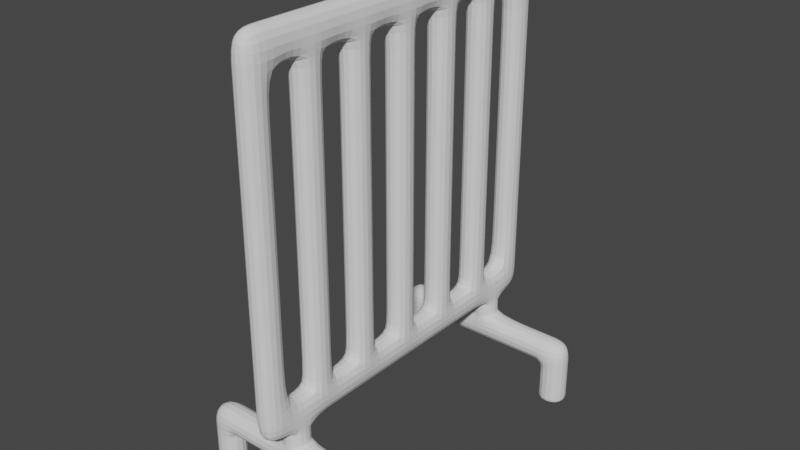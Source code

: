 # Source: Fence.blend  (saved by Blender 2.93.20; exported with 4.5.12 LTS)
import bpy
from mathutils import Matrix  # noqa: F401  (used for matrix-valued properties, if any)

bpy.ops.wm.read_factory_settings(use_empty=True)
scene = bpy.context.scene
scene.name = 'Scene'

# ---- collections
col_collection = bpy.data.collections.new('Collection'); scene.collection.children.link(col_collection)

# ---- world
world_world = bpy.data.worlds.new('World'); scene.world = world_world
world_world.use_nodes = True; world_world.node_tree.nodes.clear()
_N = world_world.node_tree.nodes; _L = world_world.node_tree.links
n0 = _N.new('ShaderNodeOutputWorld'); n0.name = 'World Output'; n0.location = (300, 300)
n1 = _N.new('ShaderNodeBackground'); n1.name = 'Background'; n1.location = (10, 300)
n1.inputs[0].default_value = (0.05088, 0.05088, 0.05088, 1.0)
_L.new(n1.outputs[0], n0.inputs[0])
n0.is_active_output = True
world_world.color = (0.05088, 0.05088, 0.05088)
world_world.use_sun_shadow = False
world_world.sun_shadow_jitter_overblur = 0.0

# ---- meshes
me_cube_001 = bpy.data.meshes.new('Cube.001')
me_cube_001.from_pydata([(-0.01909, -0.2812, 0.1259), (-0.01909, -0.2812, 0.6884), (-0.01909, 0.2812, 0.1259), (-0.01909, 0.2812, 0.6884), (0.01909, -0.2812, 0.1259), (0.01909, -0.2812, 0.6884), (0.01909, 0.2812, 0.1259), (0.01909, 0.2812, 0.6884), (-0.01909, 0.238, 0.1259), (-0.01909, 0.1947, 0.1259), (-0.01909, 0.1514, 0.1259), (-0.01909, 0.1082, 0.1259), (-0.01909, 0.0649, 0.1259), (-0.01909, 0.02163, 0.1259), (-0.01909, -0.02163, 0.1259), (-0.01909, -0.0649, 0.1259), (-0.01909, -0.1082, 0.1259), (-0.01909, -0.1514, 0.1259), (-0.01909, -0.1947, 0.1259), (-0.01909, -0.238, 0.1259), (-0.01909, -0.238, 0.6884), (-0.01909, -0.1947, 0.6884), (-0.01909, -0.1514, 0.6884), (-0.01909, -0.1082, 0.6884), (-0.01909, -0.0649, 0.6884), (-0.01909, -0.02163, 0.6884), (-0.01909, 0.02163, 0.6884), (-0.01909, 0.0649, 0.6884), (-0.01909, 0.1082, 0.6884), (-0.01909, 0.1514, 0.6884), (-0.01909, 0.1947, 0.6884), (-0.01909, 0.238, 0.6884), (0.01909, -0.238, 0.1259), (0.01909, -0.1947, 0.1259), (0.01909, -0.1514, 0.1259), (0.01909, -0.1082, 0.1259), (0.01909, -0.0649, 0.1259), (0.01909, -0.02163, 0.1259), (0.01909, 0.02163, 0.1259), (0.01909, 0.0649, 0.1259), (0.01909, 0.1082, 0.1259), (0.01909, 0.1514, 0.1259), (0.01909, 0.1947, 0.1259), (0.01909, 0.238, 0.1259), (0.01909, 0.238, 0.6884), (0.01909, 0.1947, 0.6884), (0.01909, 0.1514, 0.6884), (0.01909, 0.1082, 0.6884), (0.01909, 0.0649, 0.6884), (0.01909, 0.02163, 0.6884), (0.01909, -0.02163, 0.6884), (0.01909, -0.0649, 0.6884), (0.01909, -0.1082, 0.6884), (0.01909, -0.1514, 0.6884), (0.01909, -0.1947, 0.6884), (0.01909, -0.238, 0.6884), (-0.01909, -0.2812, 0.6321), (-0.01909, 0.2812, 0.6321), (0.01909, 0.2812, 0.6321), (0.01909, -0.2812, 0.6321), (0.01909, 0.238, 0.6321), (0.01909, 0.1947, 0.6321), (0.01909, 0.1514, 0.6321), (0.01909, 0.1082, 0.6321), (0.01909, 0.0649, 0.6321), (0.01909, 0.02163, 0.6321), (0.01909, -0.02163, 0.6321), (0.01909, -0.0649, 0.6321), (0.01909, -0.1082, 0.6321), (0.01909, -0.1514, 0.6321), (0.01909, -0.1947, 0.6321), (0.01909, -0.238, 0.6321), (-0.01909, -0.238, 0.6321), (-0.01909, -0.1947, 0.6321), (-0.01909, -0.1514, 0.6321), (-0.01909, -0.1082, 0.6321), (-0.01909, -0.0649, 0.6321), (-0.01909, -0.02163, 0.6321), (-0.01909, 0.02163, 0.6321), (-0.01909, 0.0649, 0.6321), (-0.01909, 0.1082, 0.6321), (-0.01909, 0.1514, 0.6321), (-0.01909, 0.1947, 0.6321), (-0.01909, 0.238, 0.6321), (-0.01909, 0.2812, 0.1765), (0.01909, 0.2812, 0.1765), (0.01909, -0.2812, 0.1765), (0.01909, 0.238, 0.1765), (0.01909, 0.1947, 0.1765), (0.01909, 0.1514, 0.1765), (0.01909, 0.1082, 0.1765), (0.01909, 0.0649, 0.1765), (0.01909, 0.02163, 0.1765), (0.01909, -0.02163, 0.1765), (0.01909, -0.0649, 0.1765), (0.01909, -0.1082, 0.1765), (0.01909, -0.1514, 0.1765), (0.01909, -0.1947, 0.1765), (0.01909, -0.238, 0.1765), (-0.01909, -0.238, 0.1765), (-0.01909, -0.1947, 0.1765), (-0.01909, -0.1514, 0.1765), (-0.01909, -0.1082, 0.1765), (-0.01909, -0.0649, 0.1765), (-0.01909, -0.02163, 0.1765), (-0.01909, 0.02163, 0.1765), (-0.01909, 0.0649, 0.1765), (-0.01909, 0.1082, 0.1765), (-0.01909, 0.1514, 0.1765), (-0.01909, 0.1947, 0.1765), (-0.01909, 0.238, 0.1765), (-0.01909, -0.2812, 0.1765), (-0.01909, 0.238, 0.1006), (-0.01909, 0.1947, 0.1006), (-0.01909, -0.1947, 0.1006), (-0.01909, -0.238, 0.1006), (0.01909, -0.238, 0.1006), (0.01909, -0.1947, 0.1006), (0.01909, 0.1947, 0.1006), (0.01909, 0.238, 0.1006), (-0.01909, 0.238, 0.05738), (-0.01909, 0.1947, 0.05738), (-0.01909, -0.1947, 0.05738), (-0.01909, -0.238, 0.05738), (0.01909, -0.238, 0.05738), (0.01909, -0.1947, 0.05738), (0.01909, 0.1947, 0.05738), (0.01909, 0.238, 0.05738), (-0.1114, 0.238, 0.1006), (-0.1114, 0.1947, 0.1006), (-0.1114, -0.1947, 0.1006), (-0.1114, -0.238, 0.1006), (0.1114, -0.238, 0.1006), (0.1114, -0.1947, 0.1006), (0.1114, 0.1947, 0.1006), (0.1114, 0.238, 0.1006), (-0.1114, 0.238, 0.05738), (-0.1114, 0.1947, 0.05738), (-0.1114, -0.1947, 0.05738), (-0.1114, -0.238, 0.05738), (0.1114, -0.238, 0.05738), (0.1114, -0.1947, 0.05738), (0.1114, 0.1947, 0.05738), (0.1114, 0.238, 0.05738), (-0.1565, 0.238, 0.1006), (-0.1565, 0.1947, 0.1006), (-0.1565, -0.1947, 0.1006), (-0.1565, -0.238, 0.1006), (0.1565, -0.238, 0.1006), (0.1565, -0.1947, 0.1006), (0.1565, 0.1947, 0.1006), (0.1565, 0.238, 0.1006), (-0.1565, 0.238, 0.05738), (-0.1565, 0.1947, 0.05738), (-0.1565, -0.1947, 0.05738), (-0.1565, -0.238, 0.05738), (0.1565, -0.238, 0.05738), (0.1565, -0.1947, 0.05738), (0.1565, 0.1947, 0.05738), (0.1565, 0.238, 0.05738), (-0.1114, 0.238, -0.004853), (-0.1114, 0.1947, -0.004853), (-0.1114, -0.1947, -0.004853), (-0.1114, -0.238, -0.004853), (0.1114, -0.238, -0.004853), (0.1114, -0.1947, -0.004853), (0.1114, 0.1947, -0.004853), (0.1114, 0.238, -0.004853), (-0.1565, 0.238, -0.004853), (-0.1565, 0.1947, -0.004853), (-0.1565, -0.1947, -0.004853), (-0.1565, -0.238, -0.004853), (0.1565, -0.238, -0.004853), (0.1565, -0.1947, -0.004853), (0.1565, 0.1947, -0.004853), (0.1565, 0.238, -0.004853), (0.01909, -0.1514, 0.6284), (0.01909, -0.1947, 0.6284), (-0.01909, -0.1947, 0.6284), (-0.01909, -0.1514, 0.6284), (0.01909, -0.0649, 0.6289), (0.01909, -0.1082, 0.6289), (-0.01909, -0.1082, 0.6289), (-0.01909, -0.0649, 0.6289), (0.01909, 0.02163, 0.6281), (0.01909, -0.02163, 0.6281), (-0.01909, -0.02163, 0.6281), (-0.01909, 0.02163, 0.6281), (0.01909, 0.1082, 0.6289), (0.01909, 0.0649, 0.6289), (-0.01909, 0.0649, 0.6289), (-0.01909, 0.1082, 0.6289), (0.01909, 0.1947, 0.6292), (0.01909, 0.1514, 0.6292), (-0.01909, 0.1514, 0.6292), (-0.01909, 0.1947, 0.6292), (0.01909, 0.1947, 0.1798), (0.01909, 0.1514, 0.1798), (-0.01909, 0.1514, 0.1798), (-0.01909, 0.1947, 0.1798), (0.01909, 0.1082, 0.1783), (0.01909, 0.0649, 0.1783), (-0.01909, 0.0649, 0.1783), (-0.01909, 0.1082, 0.1783), (0.01909, 0.02163, 0.1801), (0.01909, -0.02163, 0.1801), (-0.01909, -0.02163, 0.1801), (-0.01909, 0.02163, 0.1801), (0.01909, -0.0649, 0.1801), (0.01909, -0.1082, 0.1801), (-0.01909, -0.1082, 0.1801), (-0.01909, -0.0649, 0.1801), (0.01909, -0.1514, 0.1791), (0.01909, -0.1947, 0.1791), (-0.01909, -0.1947, 0.1791), (-0.01909, -0.1514, 0.1791), (0.01909, -0.1947, 0.1238), (-0.01909, -0.1947, 0.1238), (-0.01909, -0.238, 0.1238), (0.01909, -0.238, 0.1238), (-0.01909, 0.1947, 0.1238), (0.01909, 0.1947, 0.1238), (0.01909, 0.238, 0.1238), (-0.01909, 0.238, 0.1238), (-0.01909, 0.1947, 0.1021), (0.01909, 0.1947, 0.1021), (0.01909, 0.238, 0.1021), (-0.01909, 0.238, 0.1021), (0.01909, -0.1947, 0.1023), (-0.01909, -0.1947, 0.1023), (-0.01909, -0.238, 0.1023), (0.01909, -0.238, 0.1023), (0.1565, -0.1947, 0.05297), (0.1114, -0.1947, 0.05297), (0.1114, -0.238, 0.05297), (0.1565, -0.238, 0.05297), (0.1064, -0.1947, 0.1006), (0.1064, -0.1947, 0.05738), (0.1064, -0.238, 0.1006), (0.1064, -0.238, 0.05738), (0.1114, 0.1947, 0.05347), (0.1565, 0.1947, 0.05347), (0.1114, 0.238, 0.05347), (0.1565, 0.238, 0.05347), (0.1053, 0.238, 0.1006), (0.1053, 0.238, 0.05738), (0.1053, 0.1947, 0.1006), (0.1053, 0.1947, 0.05738), (-0.1082, 0.238, 0.1006), (-0.1082, 0.1947, 0.1006), (-0.1082, 0.1947, 0.05738), (-0.1082, 0.238, 0.05738), (-0.1114, 0.1947, 0.05311), (-0.1114, 0.238, 0.05311), (-0.1565, 0.238, 0.05311), (-0.1565, 0.1947, 0.05311), (-0.1114, -0.1947, 0.05314), (-0.1565, -0.1947, 0.05314), (-0.1114, -0.238, 0.05314), (-0.1565, -0.238, 0.05314), (-0.1083, -0.1947, 0.05738), (-0.1083, -0.1947, 0.1006), (-0.1083, -0.238, 0.1006), (-0.1083, -0.238, 0.05738), (-0.01909, -0.2812, 0.2318), (0.01909, -0.2812, 0.2318), (0.01909, -0.238, 0.2318), (-0.01909, -0.238, 0.2318), (-0.01909, -0.2812, 0.5886), (0.01909, -0.2812, 0.5886), (0.01909, -0.238, 0.5886), (-0.01909, -0.238, 0.5886), (-0.01909, 0.2812, 0.57), (0.01909, 0.2812, 0.57), (0.01909, 0.238, 0.57), (-0.01909, 0.238, 0.57), (-0.01909, 0.2812, 0.2279), (0.01909, 0.2812, 0.2279), (0.01909, 0.238, 0.2279), (-0.01909, 0.238, 0.2279), (-0.1114, -0.1947, 0.003846), (-0.1114, -0.238, 0.003846), (-0.1565, -0.1947, 0.003846), (-0.1565, -0.238, 0.003846), (0.1565, -0.1947, 0.0009289), (0.1114, -0.1947, 0.0009289), (0.1114, -0.238, 0.0009289), (0.1565, -0.238, 0.0009289), (0.1114, 0.1947, -0.001937), (0.1114, 0.238, -0.001937), (0.1565, 0.238, -0.001937), (0.1565, 0.1947, -0.001937), (-0.1114, 0.1947, 0.0009428), (-0.1565, 0.238, 0.0009428), (-0.1114, 0.238, 0.0009428), (-0.1565, 0.1947, 0.0009428)], [], [(83, 31, 3, 57), (57, 3, 7, 58), (71, 55, 5, 59), (59, 5, 1, 56), (19, 32, 4, 0), (55, 20, 1, 5), (7, 3, 31, 44), (44, 31, 30, 45), (45, 30, 29, 46), (46, 29, 28, 47), (47, 28, 27, 48), (48, 27, 26, 49), (49, 26, 25, 50), (50, 25, 24, 51), (51, 24, 23, 52), (52, 23, 22, 53), (53, 22, 21, 54), (54, 21, 20, 55), (2, 6, 43, 8), (229, 228, 117, 114), (9, 42, 41, 10), (10, 41, 40, 11), (11, 40, 39, 12), (12, 39, 38, 13), (13, 38, 37, 14), (14, 37, 36, 15), (15, 36, 35, 16), (16, 35, 34, 17), (17, 34, 33, 18), (225, 224, 113, 118), (58, 7, 44, 60), (60, 44, 45, 61), (61, 45, 46, 62), (62, 46, 47, 63), (63, 47, 48, 64), (64, 48, 49, 65), (65, 49, 50, 66), (66, 50, 51, 67), (67, 51, 52, 68), (68, 52, 53, 69), (69, 53, 54, 70), (70, 54, 55, 71), (56, 1, 20, 72), (72, 20, 21, 73), (73, 21, 22, 74), (74, 22, 23, 75), (75, 23, 24, 76), (76, 24, 25, 77), (77, 25, 26, 78), (78, 26, 27, 79), (79, 27, 28, 80), (80, 28, 29, 81), (81, 29, 30, 82), (82, 30, 31, 83), (194, 81, 82, 195), (190, 79, 80, 191), (186, 77, 78, 187), (182, 75, 76, 183), (178, 73, 74, 179), (268, 56, 72, 271), (176, 69, 70, 177), (180, 67, 68, 181), (184, 65, 66, 185), (188, 63, 64, 189), (192, 61, 62, 193), (273, 58, 60, 274), (269, 59, 56, 268), (270, 71, 59, 269), (272, 57, 58, 273), (275, 83, 57, 272), (8, 110, 84, 2), (2, 84, 85, 6), (32, 98, 86, 4), (4, 86, 111, 0), (6, 85, 87, 43), (43, 87, 88, 42), (42, 88, 89, 41), (41, 89, 90, 40), (40, 90, 91, 39), (39, 91, 92, 38), (38, 92, 93, 37), (37, 93, 94, 36), (36, 94, 95, 35), (35, 95, 96, 34), (34, 96, 97, 33), (33, 97, 98, 32), (0, 111, 99, 19), (19, 99, 100, 18), (18, 100, 101, 17), (17, 101, 102, 16), (16, 102, 103, 15), (15, 103, 104, 14), (14, 104, 105, 13), (13, 105, 106, 12), (12, 106, 107, 11), (11, 107, 108, 10), (10, 108, 109, 9), (9, 109, 110, 8), (266, 98, 99, 267), (98, 97, 100, 99), (177, 70, 73, 178), (70, 71, 72, 73), (212, 96, 101, 215), (96, 95, 102, 101), (181, 68, 75, 182), (68, 69, 74, 75), (208, 94, 103, 211), (94, 93, 104, 103), (185, 66, 77, 186), (66, 67, 76, 77), (204, 92, 105, 207), (92, 91, 106, 105), (189, 64, 79, 190), (64, 65, 78, 79), (200, 90, 107, 203), (90, 89, 108, 107), (193, 62, 81, 194), (62, 63, 80, 81), (196, 88, 109, 199), (88, 87, 110, 109), (274, 60, 83, 275), (60, 61, 82, 83), (118, 113, 121, 126), (116, 115, 123, 124), (226, 225, 118, 119), (230, 229, 114, 115), (231, 230, 115, 116), (227, 226, 119, 112), (228, 231, 116, 117), (224, 227, 112, 113), (120, 127, 126, 121), (122, 125, 124, 123), (237, 236, 133, 141), (249, 248, 128, 129), (114, 117, 125, 122), (112, 119, 127, 120), (261, 260, 138, 130), (245, 244, 135, 143), (143, 135, 151, 159), (285, 284, 173, 165), (134, 142, 158, 150), (135, 134, 150, 151), (262, 261, 130, 131), (251, 250, 137, 136), (248, 251, 136, 128), (263, 262, 131, 139), (236, 238, 132, 133), (260, 263, 139, 138), (238, 239, 140, 132), (244, 246, 134, 135), (239, 237, 141, 140), (250, 249, 129, 137), (247, 245, 143, 142), (246, 247, 142, 134), (151, 150, 158, 159), (147, 146, 154, 155), (149, 148, 156, 157), (145, 144, 152, 153), (280, 281, 163, 162), (130, 138, 154, 146), (294, 292, 161, 160), (141, 133, 149, 157), (282, 280, 162, 170), (129, 128, 144, 145), (128, 136, 152, 144), (139, 131, 147, 155), (131, 130, 146, 147), (132, 140, 156, 148), (133, 132, 148, 149), (137, 129, 145, 153), (160, 161, 169, 168), (162, 163, 171, 170), (164, 165, 173, 172), (166, 167, 175, 174), (291, 288, 166, 174), (286, 285, 165, 164), (287, 286, 164, 172), (295, 293, 168, 169), (292, 295, 169, 161), (288, 289, 167, 166), (283, 282, 170, 171), (293, 294, 160, 168), (284, 287, 172, 173), (289, 290, 175, 167), (290, 291, 174, 175), (281, 283, 171, 163), (69, 176, 179, 74), (213, 177, 178, 214), (212, 176, 177, 213), (214, 178, 179, 215), (67, 180, 183, 76), (209, 181, 182, 210), (208, 180, 181, 209), (210, 182, 183, 211), (65, 184, 187, 78), (205, 185, 186, 206), (204, 184, 185, 205), (206, 186, 187, 207), (63, 188, 191, 80), (201, 189, 190, 202), (200, 188, 189, 201), (202, 190, 191, 203), (61, 192, 195, 82), (197, 193, 194, 198), (196, 192, 193, 197), (198, 194, 195, 199), (108, 198, 199, 109), (88, 196, 197, 89), (89, 197, 198, 108), (192, 196, 199, 195), (106, 202, 203, 107), (90, 200, 201, 91), (91, 201, 202, 106), (188, 200, 203, 191), (104, 206, 207, 105), (92, 204, 205, 93), (93, 205, 206, 104), (184, 204, 207, 187), (102, 210, 211, 103), (94, 208, 209, 95), (95, 209, 210, 102), (180, 208, 211, 183), (100, 214, 215, 101), (96, 212, 213, 97), (97, 213, 214, 100), (176, 212, 215, 179), (33, 32, 219, 216), (32, 19, 218, 219), (19, 18, 217, 218), (18, 33, 216, 217), (9, 8, 223, 220), (8, 43, 222, 223), (43, 42, 221, 222), (42, 9, 220, 221), (220, 223, 227, 224), (223, 222, 226, 227), (222, 221, 225, 226), (221, 220, 224, 225), (216, 219, 231, 228), (219, 218, 230, 231), (218, 217, 229, 230), (217, 216, 228, 229), (157, 156, 235, 232), (156, 140, 234, 235), (140, 141, 233, 234), (141, 157, 232, 233), (124, 125, 237, 239), (116, 124, 239, 238), (117, 116, 238, 236), (125, 117, 236, 237), (159, 158, 241, 243), (143, 159, 243, 242), (142, 143, 242, 240), (158, 142, 240, 241), (118, 126, 247, 246), (126, 127, 245, 247), (119, 118, 246, 244), (127, 119, 244, 245), (121, 113, 249, 250), (112, 120, 251, 248), (120, 121, 250, 251), (113, 112, 248, 249), (152, 136, 253, 254), (137, 153, 255, 252), (153, 152, 254, 255), (136, 137, 252, 253), (139, 155, 259, 258), (155, 154, 257, 259), (154, 138, 256, 257), (138, 139, 258, 256), (122, 123, 263, 260), (123, 115, 262, 263), (115, 114, 261, 262), (114, 122, 260, 261), (270, 266, 267, 271), (98, 266, 265, 86), (86, 265, 264, 111), (111, 264, 267, 99), (71, 270, 271, 72), (266, 270, 269, 265), (265, 269, 268, 264), (264, 268, 271, 267), (278, 274, 275, 279), (279, 275, 272, 276), (276, 272, 273, 277), (277, 273, 274, 278), (85, 277, 278, 87), (84, 276, 277, 85), (110, 279, 276, 84), (87, 278, 279, 110), (258, 259, 283, 281), (259, 257, 282, 283), (257, 256, 280, 282), (256, 258, 281, 280), (232, 235, 287, 284), (235, 234, 286, 287), (234, 233, 285, 286), (233, 232, 284, 285), (243, 241, 291, 290), (242, 243, 290, 289), (240, 242, 289, 288), (241, 240, 288, 291), (254, 253, 294, 293), (252, 255, 295, 292), (255, 254, 293, 295), (253, 252, 292, 294)])
_uv = me_cube_001.uv_layers.new(name='UVMap')
_uv.uv.foreach_set('vector', [0.07701, 0.8999, 0.07701, 0.9999, 0.0001001, 0.9999, 0.0001001, 0.8999, 0.6, 0.125, 0.625, 0.125, 0.625, 0.375, 0.6, 0.375, 0.1001, 0.07701, 9.998e-05, 0.07701, 9.998e-05, 9.998e-05, 0.1001, 9.998e-05, 0.6, 0.625, 0.625, 0.625, 0.625, 0.875, 0.6, 0.875, 0.125, 0.6058, 0.375, 0.6058, 0.375, 0.625, 0.125, 0.625, 0.625, 0.6058, 0.875, 0.6058, 0.875, 0.625, 0.625, 0.625, 0.625, 0.375, 0.875, 0.375, 0.875, 0.3942, 0.625, 0.3942, 0.625, 0.3942, 0.875, 0.3942, 0.875, 0.4135, 0.625, 0.4135, 0.625, 0.4135, 0.875, 0.4135, 0.875, 0.4327, 0.625, 0.4327, 0.625, 0.4327, 0.875, 0.4327, 0.875, 0.4519, 0.625, 0.4519, 0.625, 0.4519, 0.875, 0.4519, 0.875, 0.4712, 0.625, 0.4712, 0.625, 0.4712, 0.875, 0.4712, 0.875, 0.4904, 0.625, 0.4904, 0.625, 0.4904, 0.875, 0.4904, 0.875, 0.5096, 0.625, 0.5096, 0.625, 0.5096, 0.875, 0.5096, 0.875, 0.5288, 0.625, 0.5288, 0.625, 0.5288, 0.875, 0.5288, 0.875, 0.5481, 0.625, 0.5481, 0.625, 0.5481, 0.875, 0.5481, 0.875, 0.5673, 0.625, 0.5673, 0.625, 0.5673, 0.875, 0.5673, 0.875, 0.5865, 0.625, 0.5865, 0.625, 0.5865, 0.875, 0.5865, 0.875, 0.6058, 0.625, 0.6058, 0.125, 0.375, 0.375, 0.375, 0.375, 0.3942, 0.125, 0.3942, 0.125, 0.5865, 0.375, 0.5865, 0.375, 0.5865, 0.125, 0.5865, 0.125, 0.4135, 0.375, 0.4135, 0.375, 0.4327, 0.125, 0.4327, 0.125, 0.4327, 0.375, 0.4327, 0.375, 0.4519, 0.125, 0.4519, 0.125, 0.4519, 0.375, 0.4519, 0.375, 0.4712, 0.125, 0.4712, 0.125, 0.4712, 0.375, 0.4712, 0.375, 0.4904, 0.125, 0.4904, 0.125, 0.4904, 0.375, 0.4904, 0.375, 0.5096, 0.125, 0.5096, 0.125, 0.5096, 0.375, 0.5096, 0.375, 0.5288, 0.125, 0.5288, 0.125, 0.5288, 0.375, 0.5288, 0.375, 0.5481, 0.125, 0.5481, 0.125, 0.5481, 0.375, 0.5481, 0.375, 0.5673, 0.125, 0.5673, 0.125, 0.5673, 0.375, 0.5673, 0.375, 0.5865, 0.125, 0.5865, 0.375, 0.4135, 0.125, 0.4135, 0.125, 0.4135, 0.375, 0.4135, 0.1001, 0.9999, 9.998e-05, 0.9999, 9.998e-05, 0.923, 0.1001, 0.923, 0.1001, 0.923, 9.998e-05, 0.923, 9.998e-05, 0.8461, 0.1001, 0.8461, 0.1001, 0.8461, 9.998e-05, 0.8461, 9.998e-05, 0.7692, 0.1001, 0.7692, 0.1001, 0.7692, 9.998e-05, 0.7692, 9.998e-05, 0.6923, 0.1001, 0.6923, 0.1001, 0.6923, 9.998e-05, 0.6923, 9.998e-05, 0.6154, 0.1001, 0.6154, 0.1001, 0.6154, 9.998e-05, 0.6154, 9.998e-05, 0.5385, 0.1001, 0.5385, 0.1001, 0.5385, 9.998e-05, 0.5385, 9.998e-05, 0.4615, 0.1001, 0.4615, 0.1001, 0.4615, 9.998e-05, 0.4615, 9.998e-05, 0.3846, 0.1001, 0.3846, 0.1001, 0.3846, 9.998e-05, 0.3846, 9.998e-05, 0.3077, 0.1001, 0.3077, 0.1001, 0.3077, 9.998e-05, 0.3077, 9.998e-05, 0.2308, 0.1001, 0.2308, 0.1001, 0.2308, 9.998e-05, 0.2308, 9.998e-05, 0.1539, 0.1001, 0.1539, 0.1001, 0.1539, 9.998e-05, 0.1539, 9.998e-05, 0.07701, 0.1001, 0.07701, 0.9999, 0.8999, 0.9999, 0.9999, 0.923, 0.9999, 0.923, 0.8999, 0.923, 0.8999, 0.923, 0.9999, 0.8461, 0.9999, 0.8461, 0.8999, 0.8461, 0.8999, 0.8461, 0.9999, 0.7692, 0.9999, 0.7692, 0.8999, 0.7692, 0.8999, 0.7692, 0.9999, 0.6923, 0.9999, 0.6923, 0.8999, 0.6923, 0.8999, 0.6923, 0.9999, 0.6154, 0.9999, 0.6154, 0.8999, 0.6154, 0.8999, 0.6154, 0.9999, 0.5385, 0.9999, 0.5385, 0.8999, 0.5385, 0.8999, 0.5385, 0.9999, 0.4615, 0.9999, 0.4615, 0.8999, 0.4615, 0.8999, 0.4615, 0.9999, 0.3846, 0.9999, 0.3846, 0.8999, 0.3846, 0.8999, 0.3846, 0.9999, 0.3077, 0.9999, 0.3077, 0.8999, 0.3077, 0.8999, 0.3077, 0.9999, 0.2308, 0.9999, 0.2308, 0.8999, 0.2308, 0.8999, 0.2308, 0.9999, 0.1539, 0.9999, 0.1539, 0.8999, 0.1539, 0.8999, 0.1539, 0.9999, 0.07701, 0.9999, 0.07701, 0.8999, 0.2308, 0.8947, 0.2308, 0.8999, 0.1539, 0.8999, 0.1539, 0.8947, 0.3846, 0.8942, 0.3846, 0.8999, 0.3077, 0.8999, 0.3077, 0.8942, 0.5385, 0.8928, 0.5385, 0.8999, 0.4615, 0.8999, 0.4615, 0.8928, 0.6923, 0.8943, 0.6923, 0.8999, 0.6154, 0.8999, 0.6154, 0.8943, 0.8461, 0.8933, 0.8461, 0.8999, 0.7692, 0.8999, 0.7692, 0.8933, 0.9999, 0.8225, 0.9999, 0.8999, 0.923, 0.8999, 0.923, 0.8225, 0.1067, 0.2308, 0.1001, 0.2308, 0.1001, 0.1539, 0.1067, 0.1539, 0.1057, 0.3846, 0.1001, 0.3846, 0.1001, 0.3077, 0.1057, 0.3077, 0.1072, 0.5385, 0.1001, 0.5385, 0.1001, 0.4615, 0.1072, 0.4615, 0.1058, 0.6923, 0.1001, 0.6923, 0.1001, 0.6154, 0.1058, 0.6154, 0.1053, 0.8461, 0.1001, 0.8461, 0.1001, 0.7692, 0.1053, 0.7692, 0.2104, 0.9999, 0.1001, 0.9999, 0.1001, 0.923, 0.2104, 0.923, 0.5806, 0.625, 0.6, 0.625, 0.6, 0.875, 0.5806, 0.875, 0.1775, 0.07701, 0.1001, 0.07701, 0.1001, 9.998e-05, 0.1775, 9.998e-05, 0.5724, 0.125, 0.6, 0.125, 0.6, 0.375, 0.5724, 0.375, 0.07701, 0.7896, 0.07701, 0.8999, 0.0001001, 0.8999, 0.0001001, 0.7896, 0.07701, 9.999e-05, 0.07701, 0.09008, 9.999e-05, 0.09008, 9.998e-05, 9.998e-05, 0.375, 0.125, 0.3975, 0.125, 0.3975, 0.375, 0.375, 0.375, 0.9999, 0.07701, 0.9099, 0.07701, 0.9099, 9.998e-05, 0.9999, 9.998e-05, 0.375, 0.625, 0.3975, 0.625, 0.3975, 0.875, 0.375, 0.875, 0.9999, 0.9999, 0.9099, 0.9999, 0.9099, 0.923, 0.9999, 0.923, 0.9999, 0.923, 0.9099, 0.923, 0.9099, 0.8461, 0.9999, 0.8461, 0.9999, 0.8461, 0.9099, 0.8461, 0.9099, 0.7692, 0.9999, 0.7692, 0.9999, 0.7692, 0.9099, 0.7692, 0.9099, 0.6923, 0.9999, 0.6923, 0.9999, 0.6923, 0.9099, 0.6923, 0.9099, 0.6154, 0.9999, 0.6154, 0.9999, 0.6154, 0.9099, 0.6154, 0.9099, 0.5385, 0.9999, 0.5385, 0.9999, 0.5385, 0.9099, 0.5385, 0.9099, 0.4615, 0.9999, 0.4615, 0.9999, 0.4615, 0.9099, 0.4615, 0.9099, 0.3846, 0.9999, 0.3846, 0.9999, 0.3846, 0.9099, 0.3846, 0.9099, 0.3077, 0.9999, 0.3077, 0.9999, 0.3077, 0.9099, 0.3077, 0.9099, 0.2308, 0.9999, 0.2308, 0.9999, 0.2308, 0.9099, 0.2308, 0.9099, 0.1539, 0.9999, 0.1539, 0.9999, 0.1539, 0.9099, 0.1539, 0.9099, 0.07701, 0.9999, 0.07701, 0.9999, 0.0001001, 0.9999, 0.09008, 0.923, 0.09008, 0.923, 0.0001001, 0.923, 0.0001001, 0.923, 0.09008, 0.8461, 0.09008, 0.8461, 0.0001001, 0.8461, 0.0001001, 0.8461, 0.09008, 0.7692, 0.09008, 0.7692, 0.0001001, 0.7692, 0.0001001, 0.7692, 0.09008, 0.6923, 0.09008, 0.6923, 0.0001001, 0.6923, 0.0001001, 0.6923, 0.09008, 0.6154, 0.09008, 0.6154, 0.0001001, 0.6154, 0.0001001, 0.6154, 0.09008, 0.5385, 0.09008, 0.5385, 0.0001, 0.5385, 0.0001, 0.5385, 0.09008, 0.4615, 0.09008, 0.4615, 0.0001, 0.4615, 0.0001, 0.4615, 0.09008, 0.3846, 0.09008, 0.3846, 0.0001, 0.3846, 0.0001, 0.3846, 0.09008, 0.3077, 0.09008, 0.3077, 0.0001, 0.3077, 0.0001, 0.3077, 0.09008, 0.2308, 0.09008, 0.2308, 0.0001, 0.2308, 0.0001, 0.2308, 0.09008, 0.1539, 0.09008, 0.1539, 0.0001, 0.1539, 0.0001, 0.1539, 0.09008, 0.07701, 0.09008, 0.07701, 9.999e-05, 0.8116, 0.07701, 0.9099, 0.07701, 0.923, 0.09008, 0.923, 0.1884, 0.9099, 0.07701, 0.9099, 0.1539, 0.8461, 0.09008, 0.923, 0.09008, 0.1067, 0.1539, 0.1001, 0.1539, 0.8461, 0.8999, 0.8461, 0.8933, 0.1001, 0.1539, 0.1001, 0.07701, 0.923, 0.8999, 0.8461, 0.8999, 0.9054, 0.2308, 0.9099, 0.2308, 0.7692, 0.09008, 0.7692, 0.09464, 0.9099, 0.2308, 0.9099, 0.3077, 0.6923, 0.09008, 0.7692, 0.09008, 0.1057, 0.3077, 0.1001, 0.3077, 0.6923, 0.8999, 0.6923, 0.8943, 0.1001, 0.3077, 0.1001, 0.2308, 0.7692, 0.8999, 0.6923, 0.8999, 0.9035, 0.3846, 0.9099, 0.3846, 0.6154, 0.09008, 0.6154, 0.09651, 0.9099, 0.3846, 0.9099, 0.4615, 0.5385, 0.09008, 0.6154, 0.09008, 0.1072, 0.4615, 0.1001, 0.4615, 0.5385, 0.8999, 0.5385, 0.8928, 0.1001, 0.4615, 0.1001, 0.3846, 0.6154, 0.8999, 0.5385, 0.8999, 0.9035, 0.5385, 0.9099, 0.5385, 0.4615, 0.09008, 0.4615, 0.0965, 0.9099, 0.5385, 0.9099, 0.6154, 0.3846, 0.09008, 0.4615, 0.09008, 0.1058, 0.6154, 0.1001, 0.6154, 0.3846, 0.8999, 0.3846, 0.8942, 0.1001, 0.6154, 0.1001, 0.5385, 0.4615, 0.8999, 0.3846, 0.8999, 0.9067, 0.6923, 0.9099, 0.6923, 0.3077, 0.09008, 0.3077, 0.09334, 0.9099, 0.6923, 0.9099, 0.7692, 0.2308, 0.09008, 0.3077, 0.09008, 0.1053, 0.7692, 0.1001, 0.7692, 0.2308, 0.8999, 0.2308, 0.8947, 0.1001, 0.7692, 0.1001, 0.6923, 0.3077, 0.8999, 0.2308, 0.8999, 0.9041, 0.8461, 0.9099, 0.8461, 0.1539, 0.09008, 0.1539, 0.09589, 0.9099, 0.8461, 0.9099, 0.923, 0.07701, 0.09008, 0.1539, 0.09008, 0.2104, 0.923, 0.1001, 0.923, 0.07701, 0.8999, 0.07701, 0.7896, 0.1001, 0.923, 0.1001, 0.8461, 0.1539, 0.8999, 0.07701, 0.8999, 0.375, 0.4135, 0.125, 0.4135, 0.125, 0.4135, 0.375, 0.4135, 0.375, 0.6058, 0.125, 0.6058, 0.125, 0.6058, 0.375, 0.6058, 0.9999, 0.923, 0.9999, 0.8461, 0.9999, 0.8461, 0.9999, 0.923, 0.923, 0.0001001, 0.8461, 0.0001001, 0.8461, 0.0001001, 0.923, 0.0001001, 0.375, 0.6058, 0.125, 0.6058, 0.125, 0.6058, 0.375, 0.6058, 0.125, 0.3942, 0.375, 0.3942, 0.375, 0.3942, 0.125, 0.3942, 0.9999, 0.1539, 0.9999, 0.07701, 0.9999, 0.07701, 0.9999, 0.1539, 0.1539, 0.0001, 0.07701, 9.999e-05, 0.07701, 9.999e-05, 0.1539, 0.0001, 0.125, 0.3942, 0.375, 0.3942, 0.375, 0.4135, 0.125, 0.4135, 0.125, 0.5865, 0.375, 0.5865, 0.375, 0.6058, 0.125, 0.6058, 0.375, 0.5865, 0.375, 0.5865, 0.375, 0.5865, 0.375, 0.5865, 0.1539, 0.0001, 0.07701, 9.999e-05, 0.07701, 9.999e-05, 0.1539, 0.0001, 0.125, 0.5865, 0.375, 0.5865, 0.375, 0.5865, 0.125, 0.5865, 0.125, 0.3942, 0.375, 0.3942, 0.375, 0.3942, 0.125, 0.3942, 0.125, 0.5865, 0.125, 0.5865, 0.125, 0.5865, 0.125, 0.5865, 0.375, 0.3942, 0.375, 0.3942, 0.375, 0.3942, 0.375, 0.3942, 0.375, 0.3942, 0.375, 0.3942, 0.375, 0.3942, 0.375, 0.3942, 0.375, 0.5865, 0.375, 0.5865, 0.375, 0.5865, 0.375, 0.5865, 0.375, 0.4135, 0.375, 0.4135, 0.375, 0.4135, 0.375, 0.4135, 0.9999, 0.923, 0.9999, 0.8461, 0.9999, 0.8461, 0.9999, 0.923, 0.923, 0.0001001, 0.8461, 0.0001001, 0.8461, 0.0001001, 0.923, 0.0001001, 0.125, 0.3942, 0.125, 0.4135, 0.125, 0.4135, 0.125, 0.3942, 0.125, 0.3942, 0.125, 0.3942, 0.125, 0.3942, 0.125, 0.3942, 0.125, 0.6058, 0.125, 0.6058, 0.125, 0.6058, 0.125, 0.6058, 0.9999, 0.1539, 0.9999, 0.07701, 0.9999, 0.07701, 0.9999, 0.1539, 0.125, 0.5865, 0.125, 0.6058, 0.125, 0.6058, 0.125, 0.5865, 0.375, 0.6058, 0.375, 0.6058, 0.375, 0.6058, 0.375, 0.6058, 0.9999, 0.923, 0.9999, 0.8461, 0.9999, 0.8461, 0.9999, 0.923, 0.375, 0.6058, 0.375, 0.5865, 0.375, 0.5865, 0.375, 0.6058, 0.125, 0.4135, 0.125, 0.4135, 0.125, 0.4135, 0.125, 0.4135, 0.375, 0.4135, 0.375, 0.3942, 0.375, 0.3942, 0.375, 0.4135, 0.375, 0.4135, 0.375, 0.4135, 0.375, 0.4135, 0.375, 0.4135, 0.9999, 0.923, 0.9999, 0.8461, 0.9999, 0.8461, 0.9999, 0.923, 0.923, 0.0001001, 0.8461, 0.0001001, 0.8461, 0.0001001, 0.923, 0.0001001, 0.9999, 0.1539, 0.9999, 0.07701, 0.9999, 0.07701, 0.9999, 0.1539, 0.1539, 0.0001, 0.07701, 9.999e-05, 0.07701, 9.999e-05, 0.1539, 0.0001, 0.125, 0.5865, 0.125, 0.6058, 0.125, 0.6058, 0.125, 0.5865, 0.125, 0.5865, 0.125, 0.5865, 0.125, 0.5865, 0.125, 0.5865, 0.125, 0.3942, 0.125, 0.4135, 0.125, 0.4135, 0.125, 0.3942, 0.375, 0.5865, 0.375, 0.5865, 0.375, 0.5865, 0.375, 0.5865, 0.125, 0.5865, 0.125, 0.5865, 0.125, 0.5865, 0.125, 0.5865, 0.1539, 0.0001, 0.07701, 9.999e-05, 0.07701, 9.999e-05, 0.1539, 0.0001, 0.125, 0.3942, 0.125, 0.3942, 0.125, 0.3942, 0.125, 0.3942, 0.125, 0.6058, 0.125, 0.6058, 0.125, 0.6058, 0.125, 0.6058, 0.923, 0.0001001, 0.8461, 0.0001001, 0.8461, 0.0001001, 0.923, 0.0001001, 0.375, 0.6058, 0.375, 0.6058, 0.375, 0.6058, 0.375, 0.6058, 0.9999, 0.1539, 0.9999, 0.07701, 0.9999, 0.07701, 0.9999, 0.1539, 0.125, 0.4135, 0.125, 0.4135, 0.125, 0.4135, 0.125, 0.4135, 0.125, 0.3942, 0.125, 0.4135, 0.125, 0.4135, 0.125, 0.3942, 0.125, 0.5865, 0.125, 0.6058, 0.125, 0.6058, 0.125, 0.5865, 0.375, 0.6058, 0.375, 0.5865, 0.375, 0.5865, 0.375, 0.6058, 0.375, 0.4135, 0.375, 0.3942, 0.375, 0.3942, 0.375, 0.4135, 0.375, 0.4135, 0.375, 0.4135, 0.375, 0.4135, 0.375, 0.4135, 0.375, 0.6058, 0.375, 0.5865, 0.375, 0.5865, 0.375, 0.6058, 0.375, 0.6058, 0.375, 0.6058, 0.375, 0.6058, 0.375, 0.6058, 0.1539, 0.0001, 0.07701, 9.999e-05, 0.07701, 9.999e-05, 0.1539, 0.0001, 0.125, 0.4135, 0.125, 0.4135, 0.125, 0.4135, 0.125, 0.4135, 0.375, 0.4135, 0.375, 0.3942, 0.375, 0.3942, 0.375, 0.4135, 0.923, 0.0001001, 0.8461, 0.0001001, 0.8461, 0.0001001, 0.923, 0.0001001, 0.125, 0.3942, 0.125, 0.3942, 0.125, 0.3942, 0.125, 0.3942, 0.9999, 0.1539, 0.9999, 0.07701, 0.9999, 0.07701, 0.9999, 0.1539, 0.375, 0.3942, 0.375, 0.3942, 0.375, 0.3942, 0.375, 0.3942, 0.9999, 0.923, 0.9999, 0.8461, 0.9999, 0.8461, 0.9999, 0.923, 0.125, 0.6058, 0.125, 0.6058, 0.125, 0.6058, 0.125, 0.6058, 0.1001, 0.2308, 0.1067, 0.2308, 0.7692, 0.8933, 0.7692, 0.8999, 0.9054, 0.1539, 0.1067, 0.1539, 0.8461, 0.8933, 0.8461, 0.09464, 0.9054, 0.2308, 0.1067, 0.2308, 0.1067, 0.1539, 0.9054, 0.1539, 0.8461, 0.09464, 0.8461, 0.8933, 0.7692, 0.8933, 0.7692, 0.09464, 0.1001, 0.3846, 0.1057, 0.3846, 0.6154, 0.8943, 0.6154, 0.8999, 0.9035, 0.3077, 0.1057, 0.3077, 0.6923, 0.8943, 0.6923, 0.09651, 0.9035, 0.3846, 0.1057, 0.3846, 0.1057, 0.3077, 0.9035, 0.3077, 0.6923, 0.09651, 0.6923, 0.8943, 0.6154, 0.8943, 0.6154, 0.09651, 0.1001, 0.5385, 0.1072, 0.5385, 0.4615, 0.8928, 0.4615, 0.8999, 0.9035, 0.4615, 0.1072, 0.4615, 0.5385, 0.8928, 0.5385, 0.0965, 0.9035, 0.5385, 0.1072, 0.5385, 0.1072, 0.4615, 0.9035, 0.4615, 0.5385, 0.0965, 0.5385, 0.8928, 0.4615, 0.8928, 0.4615, 0.0965, 0.1001, 0.6923, 0.1058, 0.6923, 0.3077, 0.8942, 0.3077, 0.8999, 0.9067, 0.6154, 0.1058, 0.6154, 0.3846, 0.8942, 0.3846, 0.09334, 0.9067, 0.6923, 0.1058, 0.6923, 0.1058, 0.6154, 0.9067, 0.6154, 0.3846, 0.09334, 0.3846, 0.8942, 0.3077, 0.8942, 0.3077, 0.09334, 0.1001, 0.8461, 0.1053, 0.8461, 0.1539, 0.8947, 0.1539, 0.8999, 0.9041, 0.7692, 0.1053, 0.7692, 0.2308, 0.8947, 0.2308, 0.09589, 0.9041, 0.8461, 0.1053, 0.8461, 0.1053, 0.7692, 0.9041, 0.7692, 0.2308, 0.09589, 0.2308, 0.8947, 0.1539, 0.8947, 0.1539, 0.09589, 0.2308, 0.09008, 0.2308, 0.09589, 0.1539, 0.09589, 0.1539, 0.09008, 0.9099, 0.8461, 0.9041, 0.8461, 0.9041, 0.7692, 0.9099, 0.7692, 0.9099, 0.7692, 0.9041, 0.7692, 0.2308, 0.09589, 0.2308, 0.09008, 0.1053, 0.8461, 0.9041, 0.8461, 0.1539, 0.09589, 0.1539, 0.8947, 0.3846, 0.09008, 0.3846, 0.09334, 0.3077, 0.09334, 0.3077, 0.09008, 0.9099, 0.6923, 0.9067, 0.6923, 0.9067, 0.6154, 0.9099, 0.6154, 0.9099, 0.6154, 0.9067, 0.6154, 0.3846, 0.09334, 0.3846, 0.09008, 0.1058, 0.6923, 0.9067, 0.6923, 0.3077, 0.09334, 0.3077, 0.8942, 0.5385, 0.09008, 0.5385, 0.0965, 0.4615, 0.0965, 0.4615, 0.09008, 0.9099, 0.5385, 0.9035, 0.5385, 0.9035, 0.4615, 0.9099, 0.4615, 0.9099, 0.4615, 0.9035, 0.4615, 0.5385, 0.0965, 0.5385, 0.09008, 0.1072, 0.5385, 0.9035, 0.5385, 0.4615, 0.0965, 0.4615, 0.8928, 0.6923, 0.09008, 0.6923, 0.09651, 0.6154, 0.09651, 0.6154, 0.09008, 0.9099, 0.3846, 0.9035, 0.3846, 0.9035, 0.3077, 0.9099, 0.3077, 0.9099, 0.3077, 0.9035, 0.3077, 0.6923, 0.09651, 0.6923, 0.09008, 0.1057, 0.3846, 0.9035, 0.3846, 0.6154, 0.09651, 0.6154, 0.8943, 0.8461, 0.09008, 0.8461, 0.09464, 0.7692, 0.09464, 0.7692, 0.09008, 0.9099, 0.2308, 0.9054, 0.2308, 0.9054, 0.1539, 0.9099, 0.1539, 0.9099, 0.1539, 0.9054, 0.1539, 0.8461, 0.09464, 0.8461, 0.09008, 0.1067, 0.2308, 0.9054, 0.2308, 0.7692, 0.09464, 0.7692, 0.8933, 0.9999, 0.1539, 0.9999, 0.07701, 0.9999, 0.07701, 0.9999, 0.1539, 0.375, 0.6058, 0.125, 0.6058, 0.125, 0.6058, 0.375, 0.6058, 0.923, 0.0001001, 0.8461, 0.0001001, 0.8461, 0.0001001, 0.923, 0.0001001, 0.125, 0.5865, 0.375, 0.5865, 0.375, 0.5865, 0.125, 0.5865, 0.1539, 0.0001, 0.07701, 9.999e-05, 0.07701, 9.999e-05, 0.1539, 0.0001, 0.125, 0.3942, 0.375, 0.3942, 0.375, 0.3942, 0.125, 0.3942, 0.9999, 0.923, 0.9999, 0.8461, 0.9999, 0.8461, 0.9999, 0.923, 0.375, 0.4135, 0.125, 0.4135, 0.125, 0.4135, 0.375, 0.4135, 0.1539, 0.0001, 0.07701, 9.999e-05, 0.07701, 9.999e-05, 0.1539, 0.0001, 0.125, 0.3942, 0.375, 0.3942, 0.375, 0.3942, 0.125, 0.3942, 0.9999, 0.923, 0.9999, 0.8461, 0.9999, 0.8461, 0.9999, 0.923, 0.375, 0.4135, 0.125, 0.4135, 0.125, 0.4135, 0.375, 0.4135, 0.9999, 0.1539, 0.9999, 0.07701, 0.9999, 0.07701, 0.9999, 0.1539, 0.375, 0.6058, 0.125, 0.6058, 0.125, 0.6058, 0.375, 0.6058, 0.923, 0.0001001, 0.8461, 0.0001001, 0.8461, 0.0001001, 0.923, 0.0001001, 0.125, 0.5865, 0.375, 0.5865, 0.375, 0.5865, 0.125, 0.5865, 0.9999, 0.1539, 0.9999, 0.07701, 0.9999, 0.07701, 0.9999, 0.1539, 0.375, 0.6058, 0.375, 0.6058, 0.375, 0.6058, 0.375, 0.6058, 0.375, 0.6058, 0.375, 0.5865, 0.375, 0.5865, 0.375, 0.6058, 0.375, 0.5865, 0.375, 0.5865, 0.375, 0.5865, 0.375, 0.5865, 0.375, 0.6058, 0.375, 0.5865, 0.375, 0.5865, 0.375, 0.6058, 0.375, 0.6058, 0.375, 0.6058, 0.375, 0.6058, 0.375, 0.6058, 0.9999, 0.1539, 0.9999, 0.07701, 0.9999, 0.07701, 0.9999, 0.1539, 0.375, 0.5865, 0.375, 0.5865, 0.375, 0.5865, 0.375, 0.5865, 0.9999, 0.923, 0.9999, 0.8461, 0.9999, 0.8461, 0.9999, 0.923, 0.375, 0.3942, 0.375, 0.3942, 0.375, 0.3942, 0.375, 0.3942, 0.375, 0.4135, 0.375, 0.3942, 0.375, 0.3942, 0.375, 0.4135, 0.375, 0.4135, 0.375, 0.4135, 0.375, 0.4135, 0.375, 0.4135, 0.375, 0.4135, 0.375, 0.4135, 0.375, 0.4135, 0.375, 0.4135, 0.375, 0.4135, 0.375, 0.3942, 0.375, 0.3942, 0.375, 0.4135, 0.9999, 0.923, 0.9999, 0.8461, 0.9999, 0.8461, 0.9999, 0.923, 0.375, 0.3942, 0.375, 0.3942, 0.375, 0.3942, 0.375, 0.3942, 0.125, 0.4135, 0.125, 0.4135, 0.125, 0.4135, 0.125, 0.4135, 0.125, 0.3942, 0.125, 0.3942, 0.125, 0.3942, 0.125, 0.3942, 0.125, 0.3942, 0.125, 0.4135, 0.125, 0.4135, 0.125, 0.3942, 0.1539, 0.0001, 0.07701, 9.999e-05, 0.07701, 9.999e-05, 0.1539, 0.0001, 0.125, 0.3942, 0.125, 0.3942, 0.125, 0.3942, 0.125, 0.3942, 0.125, 0.4135, 0.125, 0.4135, 0.125, 0.4135, 0.125, 0.4135, 0.1539, 0.0001, 0.07701, 9.999e-05, 0.07701, 9.999e-05, 0.1539, 0.0001, 0.125, 0.3942, 0.125, 0.4135, 0.125, 0.4135, 0.125, 0.3942, 0.125, 0.6058, 0.125, 0.6058, 0.125, 0.6058, 0.125, 0.6058, 0.923, 0.0001001, 0.8461, 0.0001001, 0.8461, 0.0001001, 0.923, 0.0001001, 0.125, 0.5865, 0.125, 0.5865, 0.125, 0.5865, 0.125, 0.5865, 0.125, 0.5865, 0.125, 0.6058, 0.125, 0.6058, 0.125, 0.5865, 0.125, 0.5865, 0.125, 0.6058, 0.125, 0.6058, 0.125, 0.5865, 0.125, 0.6058, 0.125, 0.6058, 0.125, 0.6058, 0.125, 0.6058, 0.923, 0.0001001, 0.8461, 0.0001001, 0.8461, 0.0001001, 0.923, 0.0001001, 0.125, 0.5865, 0.125, 0.5865, 0.125, 0.5865, 0.125, 0.5865, 0.1775, 0.07701, 0.8116, 0.07701, 0.923, 0.1884, 0.923, 0.8225, 0.9099, 0.07701, 0.8116, 0.07701, 0.8116, 9.998e-05, 0.9099, 9.998e-05, 0.3975, 0.625, 0.4221, 0.625, 0.4221, 0.875, 0.3975, 0.875, 0.9999, 0.09008, 0.9999, 0.1884, 0.923, 0.1884, 0.923, 0.09008, 0.1001, 0.07701, 0.1775, 0.07701, 0.923, 0.8225, 0.923, 0.8999, 0.8116, 0.07701, 0.1775, 0.07701, 0.1775, 9.998e-05, 0.8116, 9.998e-05, 0.4221, 0.625, 0.5806, 0.625, 0.5806, 0.875, 0.4221, 0.875, 0.9999, 0.1884, 0.9999, 0.8225, 0.923, 0.8225, 0.923, 0.1884, 0.8186, 0.923, 0.2104, 0.923, 0.07701, 0.7896, 0.07701, 0.1814, 0.07701, 0.1814, 0.07701, 0.7896, 0.0001001, 0.7896, 0.0001, 0.1814, 0.4203, 0.125, 0.5724, 0.125, 0.5724, 0.375, 0.4203, 0.375, 0.8186, 0.9999, 0.2104, 0.9999, 0.2104, 0.923, 0.8186, 0.923, 0.9099, 0.9999, 0.8186, 0.9999, 0.8186, 0.923, 0.9099, 0.923, 0.3975, 0.125, 0.4203, 0.125, 0.4203, 0.375, 0.3975, 0.375, 0.07701, 0.09008, 0.07701, 0.1814, 0.0001, 0.1814, 9.999e-05, 0.09008, 0.9099, 0.923, 0.8186, 0.923, 0.07701, 0.1814, 0.07701, 0.09008, 0.125, 0.6058, 0.125, 0.6058, 0.125, 0.6058, 0.125, 0.6058, 0.923, 0.0001001, 0.8461, 0.0001001, 0.8461, 0.0001001, 0.923, 0.0001001, 0.125, 0.5865, 0.125, 0.5865, 0.125, 0.5865, 0.125, 0.5865, 0.125, 0.5865, 0.125, 0.6058, 0.125, 0.6058, 0.125, 0.5865, 0.9999, 0.1539, 0.9999, 0.07701, 0.9999, 0.07701, 0.9999, 0.1539, 0.375, 0.6058, 0.375, 0.6058, 0.375, 0.6058, 0.375, 0.6058, 0.375, 0.6058, 0.375, 0.5865, 0.375, 0.5865, 0.375, 0.6058, 0.375, 0.5865, 0.375, 0.5865, 0.375, 0.5865, 0.375, 0.5865, 0.9999, 0.923, 0.9999, 0.8461, 0.9999, 0.8461, 0.9999, 0.923, 0.375, 0.3942, 0.375, 0.3942, 0.375, 0.3942, 0.375, 0.3942, 0.375, 0.4135, 0.375, 0.3942, 0.375, 0.3942, 0.375, 0.4135, 0.375, 0.4135, 0.375, 0.4135, 0.375, 0.4135, 0.375, 0.4135, 0.125, 0.3942, 0.125, 0.3942, 0.125, 0.3942, 0.125, 0.3942, 0.125, 0.4135, 0.125, 0.4135, 0.125, 0.4135, 0.125, 0.4135, 0.1539, 0.0001, 0.07701, 9.999e-05, 0.07701, 9.999e-05, 0.1539, 0.0001, 0.125, 0.3942, 0.125, 0.4135, 0.125, 0.4135, 0.125, 0.3942])
me_cube_001.use_remesh_fix_poles = True
me_cube_001.use_remesh_preserve_attributes = False
me_cube_001.update()

# ---- objects
ob_cube = bpy.data.objects.new('Cube', me_cube_001)

# ---- transforms, parenting, visibility, modifiers, constraints
ob_cube.location = (0.0, 0.0, 0.0)
_m = ob_cube.modifiers.new('Subdivision', 'SUBSURF')

# ---- collection membership
col_collection.objects.link(ob_cube)

# ---- scene / render settings (as saved in the file)
scene.frame_start = 1; scene.frame_end = 250; scene.frame_set(1)
scene.render.engine = 'BLENDER_EEVEE_NEXT'
scene.cycles.use_denoising = False
scene.cycles.samples = 128
scene.cycles.sampling_pattern = 'TABULATED_SOBOL'
scene.cycles.use_adaptive_sampling = False
scene.cycles.use_light_tree = False
scene.view_settings.view_transform = 'Filmic'
bpy.context.view_layer.update()

# ---- added for rendering (the .blend has no active camera and no usable light): camera, sun
cam_auto = bpy.data.cameras.new('AutoCamera')
cam_auto.lens = 50.0
cam_auto.sensor_width = 36.0
cam_auto.clip_end = 1000.0
ob_auto_camera = bpy.data.objects.new('AutoCamera', cam_auto)
scene.collection.objects.link(ob_auto_camera)
ob_auto_camera.location = (0.875245, -1.05029, 1.04195)
ob_auto_camera.rotation_euler = (1.09748, -7.21219e-08, 0.694738)
scene.camera = ob_auto_camera
light_auto_sun = bpy.data.lights.new('AutoSun', 'SUN')
light_auto_sun.energy = 3.0
light_auto_sun.angle = 0.0523599
ob_auto_sun = bpy.data.objects.new('AutoSun', light_auto_sun)
scene.collection.objects.link(ob_auto_sun)
ob_auto_sun.rotation_euler = (0.872665, 0.174533, 0.523599)
bpy.context.view_layer.update()
